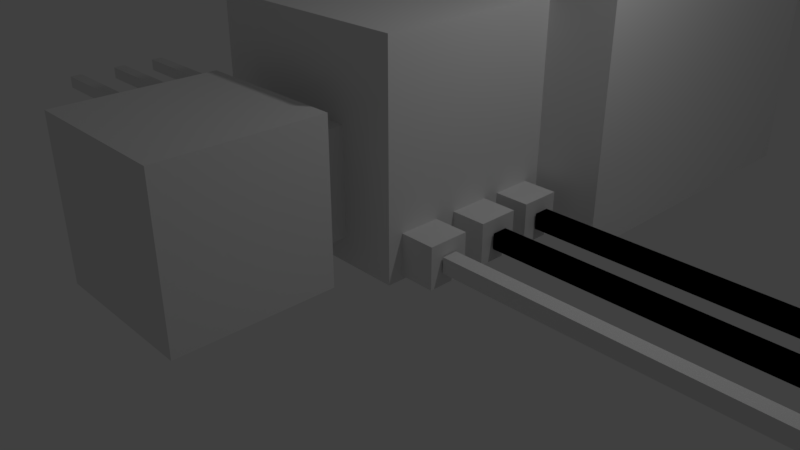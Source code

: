 # Source: e_spider.blend  (saved by Blender 2.79.0; exported with 4.5.12 LTS)
import bpy
from mathutils import Matrix  # noqa: F401  (used for matrix-valued properties, if any)

bpy.ops.wm.read_factory_settings(use_empty=True)
scene = bpy.context.scene
scene.name = 'Scene'

# ---- collections
col_collection_1 = bpy.data.collections.new('Collection 1'); scene.collection.children.link(col_collection_1)

# ---- materials (node trees are filled in below, after node groups)
mat_material = bpy.data.materials.new('Material')
mat_material.alpha_threshold = 0.0
mat_material.use_transparent_shadow = False
mat_material.roughness = 0.5
mat_material.line_color = (0.0, 0.0, 0.0, 1.0)

# ---- material node trees

# ---- world
world_world = bpy.data.worlds.new('World'); scene.world = world_world
world_world.color = (0.05088, 0.05088, 0.05088)
world_world.use_sun_shadow = False
world_world.sun_shadow_jitter_overblur = 0.0
world_world.cycles.sampling_method = 'MANUAL'

# ---- cameras
cam_camera = bpy.data.cameras.new('Camera')
cam_camera.clip_end = 100.0
cam_camera.lens = 35.0
cam_camera.sensor_width = 32.0
cam_camera.sensor_height = 18.0
cam_camera.ortho_scale = 7.314
cam_camera.dof.focus_distance = 0.0
cam_camera.dof.aperture_fstop = 128.0

# ---- lights
light_lamp = bpy.data.lights.new('Lamp', 'POINT')
light_lamp.transmission_factor = 0.0
light_lamp.cutoff_distance = 30.0
light_lamp.energy = 100.0
light_lamp.shadow_buffer_clip_start = 1.001
light_lamp.shadow_soft_size = 0.1
light_lamp.shadow_maximum_resolution = 0.006
light_lamp.use_absolute_resolution = True

# ---- meshes
me_cube_003 = bpy.data.meshes.new('Cube.003')
me_cube_003.from_pydata([(-1.0, -1.0, -1.0), (-1.0, -1.0, 1.0), (-1.0, 1.0, -1.0), (-1.0, 1.0, 1.0), (53.12, -1.0, -1.0), (53.12, -1.0, 1.0), (53.12, 1.0, -1.0), (53.12, 1.0, 1.0), (-1.0, 0.0, -1.0), (-1.0, -1.0, 0.0), (-1.0, 0.0, 1.0), (-1.0, 1.0, 0.0), (0.0, 1.0, -1.0), (0.0, 1.0, 1.0), (53.12, 1.0, 0.0), (53.12, 0.0, -1.0), (53.12, 0.0, 1.0), (53.12, -1.0, 0.0), (0.0, -1.0, -1.0), (0.0, -1.0, 1.0), (0.0, 0.0, 1.0), (0.0, 0.0, -1.0), (0.0, -1.0, 0.0), (53.12, 0.0, 0.0), (0.0, 1.0, 0.0), (-1.0, 0.0, 0.0), (26.56, 1.0, 1.0), (53.12, 1.0, -0.5), (53.12, 0.5, -1.0), (53.12, -0.5, 1.0), (53.12, -1.0, -0.5), (26.56, -1.0, -1.0), (26.56, 1.0, -1.0), (53.12, 1.0, 0.5), (53.12, -0.5, -1.0), (53.12, 0.5, 1.0), (53.12, -1.0, 0.5), (26.56, -1.0, 1.0), (0.0, -0.5, 1.0), (0.0, 0.5, 1.0), (26.56, 0.0, 1.0), (0.0, -0.5, -1.0), (0.0, 0.5, -1.0), (26.56, 0.0, -1.0), (26.56, -1.0, 0.0), (0.0, -1.0, -0.5), (0.0, -1.0, 0.5), (26.56, 1.0, 0.0), (0.0, 1.0, -0.5), (0.0, 1.0, 0.5), (26.56, 1.0, -0.5), (26.56, -1.0, 0.5), (26.56, -1.0, -0.5), (26.56, 0.5, -1.0), (26.56, 0.5, 1.0), (26.56, -0.5, 1.0), (26.56, -0.5, -1.0), (26.56, 1.0, 0.5)], [], [(25, 10, 3, 11), (57, 26, 7, 33), (36, 29, 5), (22, 46, 19, 1, 9), (56, 34, 4, 31), (20, 10, 1, 19, 38), (55, 38, 19, 37), (54, 39, 20, 40), (13, 3, 10, 20, 39), (8, 21, 41, 18, 0), (2, 12, 42, 21, 8), (53, 28, 15, 43), (18, 45, 22, 9, 0), (52, 44, 22, 45), (51, 37, 19, 46), (34, 30, 4), (27, 14, 23, 15, 28), (33, 7, 35), (50, 47, 14, 27), (2, 11, 24, 48, 12), (11, 3, 13, 49, 24), (8, 25, 11, 2), (0, 9, 25, 8), (9, 1, 10, 25), (32, 50, 27, 6), (12, 48, 50, 32), (48, 24, 47, 50), (14, 33, 35, 16, 23), (6, 27, 28), (15, 23, 17, 30, 34), (44, 51, 46, 22), (17, 36, 51, 44), (36, 5, 37, 51), (31, 52, 45, 18), (4, 30, 52, 31), (30, 17, 44, 52), (42, 53, 43, 21), (12, 32, 53, 42), (32, 6, 28, 53), (35, 54, 40, 16), (7, 26, 54, 35), (26, 13, 39, 54), (29, 55, 37, 5), (16, 40, 55, 29), (40, 20, 38, 55), (41, 56, 31, 18), (21, 43, 56, 41), (43, 15, 34, 56), (23, 16, 29, 36, 17), (47, 57, 33, 14), (24, 49, 57, 47), (49, 13, 26, 57)])
me_cube_003.use_remesh_preserve_volume = False
me_cube_003.use_remesh_preserve_attributes = False
me_cube_003.use_mirror_vertex_groups = False
me_cube_003.update()
me_cube_001 = bpy.data.meshes.new('Cube.001')
me_cube_001.from_pydata([(-1.298, 3.717, -0.9442), (-1.298, 3.195, -0.9442), (-1.819, 3.195, -0.9442), (-1.819, 3.717, -0.9442), (-1.298, 3.717, -0.4225), (-1.298, 3.195, -0.4225), (-1.819, 3.195, -0.4225), (-1.819, 3.717, -0.4225), (-1.298, 2.974, -0.9442), (-1.298, 2.452, -0.9442), (-1.819, 2.452, -0.9442), (-1.819, 2.974, -0.9442), (-1.298, 2.974, -0.4225), (-1.298, 2.452, -0.4225), (-1.819, 2.452, -0.4225), (-1.819, 2.974, -0.4225), (-1.298, 2.174, -0.9442), (-1.298, 1.652, -0.9442), (-1.819, 1.652, -0.9442), (-1.819, 2.174, -0.9442), (-1.298, 2.174, -0.4225), (-1.298, 1.652, -0.4225), (-1.819, 1.652, -0.4225), (-1.819, 2.174, -0.4225), (1.835, 3.716, -0.9442), (1.835, 3.195, -0.9442), (1.835, 3.716, -0.4225), (1.835, 3.195, -0.4225), (1.835, 2.974, -0.9442), (1.835, 2.452, -0.9442), (1.835, 2.974, -0.4225), (1.835, 2.452, -0.4225), (1.835, 2.174, -0.9442), (1.835, 1.652, -0.9442), (1.835, 2.174, -0.4225), (1.835, 1.652, -0.4225), (2.268, 8.477, -1.142), (2.268, 3.94, -1.142), (-2.268, 3.94, -1.142), (-2.268, 8.477, -1.142), (2.268, 8.477, 3.395), (2.268, 3.94, 3.395), (-2.268, 3.94, 3.395), (-2.268, 8.477, 3.395), (1.387, 1.458, -0.994), (-1.387, 1.458, -0.994), (1.387, 1.458, 1.78), (-1.387, 1.458, 1.78), (1.0, 1.0, -1.0), (1.0, -1.0, -1.0), (-1.0, -1.0, -1.0), (-1.0, 1.0, -1.0), (1.0, 1.0, 1.0), (1.0, -1.0, 1.0), (-1.0, -1.0, 1.0), (-1.0, 1.0, 1.0), (0.6712, 1.0, 0.6712), (0.6712, 1.0, -0.4181), (-0.6712, 1.0, 0.6712), (0.6712, 1.0, -0.6712), (-0.6712, 1.0, -0.6712), (-0.6712, 1.458, -0.6712), (0.6712, 1.458, 0.6712), (0.6712, 1.458, -0.6712), (0.6712, 1.458, 0.04019), (-0.6712, 1.458, 0.6712), (-1.387, 3.94, -0.994), (1.387, 3.94, -0.994), (1.387, 3.94, 1.78), (-1.387, 3.94, 1.78), (1.387, 2.174, -0.4225), (1.387, 2.174, -0.9442), (1.387, 1.652, -0.9442), (1.387, 1.652, -0.4225), (1.387, 2.974, -0.6813), (1.387, 2.974, -0.9442), (1.387, 2.974, -0.4225), (1.387, 2.452, -0.4225), (1.387, 2.452, -0.5125), (1.387, 2.452, -0.9442), (1.387, 3.195, -0.4225), (1.387, 3.195, -0.9442), (1.387, 3.195, -0.7528), (1.387, 3.716, -0.9442), (1.387, 3.716, -0.9217), (1.387, 3.716, -0.4225), (-1.387, 2.174, -0.4225), (-1.387, 2.174, -0.9442), (-1.387, 1.652, -0.9442), (-1.387, 1.652, -0.4225), (-1.387, 2.452, -0.4225), (-1.387, 2.452, -0.9442), (-1.387, 2.452, -0.5125), (-1.387, 2.974, -0.9442), (-1.387, 2.974, -0.4225), (-1.387, 3.717, -0.9442), (-1.387, 3.717, -0.4225), (-1.387, 3.195, -0.4225), (-1.387, 3.195, -0.5122), (-1.387, 3.195, -0.9442), (-1.298, 3.456, -0.9442), (-1.603, 3.717, -0.9442), (-1.298, 3.717, -0.6833), (-1.603, 3.195, -0.9442), (-1.298, 3.195, -0.6833), (-1.819, 3.456, -0.9442), (-1.819, 3.195, -0.6833), (-1.819, 3.717, -0.6833), (-1.298, 3.456, -0.4225), (-1.603, 3.717, -0.4225), (-1.603, 3.195, -0.4225), (-1.819, 3.456, -0.4225), (-1.298, 2.713, -0.9442), (-1.603, 2.974, -0.9442), (-1.298, 2.974, -0.6833), (-1.603, 2.452, -0.9442), (-1.298, 2.452, -0.6833), (-1.819, 2.713, -0.9442), (-1.819, 2.452, -0.6833), (-1.819, 2.974, -0.6833), (-1.298, 2.713, -0.4225), (-1.603, 2.974, -0.4225), (-1.603, 2.452, -0.4225), (-1.819, 2.713, -0.4225), (-1.298, 1.913, -0.9442), (-1.603, 2.174, -0.9442), (-1.298, 2.174, -0.6833), (-1.603, 1.652, -0.9442), (-1.298, 1.652, -0.6833), (-1.819, 1.913, -0.9442), (-1.819, 1.652, -0.6833), (-1.819, 2.174, -0.6833), (-1.298, 1.913, -0.4225), (-1.603, 2.174, -0.4225), (-1.603, 1.652, -0.4225), (-1.819, 1.913, -0.4225), (1.835, 3.456, -0.9442), (1.835, 3.716, -0.6833), (1.835, 3.195, -0.6833), (1.835, 3.456, -0.4225), (1.835, 2.713, -0.9442), (1.835, 2.974, -0.6833), (1.835, 2.452, -0.6833), (1.835, 2.713, -0.4225), (1.835, 1.913, -0.9442), (1.835, 2.174, -0.6833), (1.835, 1.652, -0.6833), (1.835, 1.913, -0.4225), (2.268, 6.209, -1.142), (4.768e-07, 8.477, -1.142), (2.268, 8.477, 1.126), (0.0, 3.94, -1.142), (2.268, 3.94, 1.126), (-2.268, 6.209, -1.142), (-2.268, 3.94, 1.126), (-2.268, 8.477, 1.126), (2.268, 6.209, 3.395), (7.153e-07, 8.477, 3.395), (-9.537e-07, 3.94, 3.395), (-2.268, 6.209, 3.395), (1.387, 2.699, -0.994), (0.0, 1.458, -0.994), (1.387, 1.458, 0.3932), (-1.387, 1.458, 0.3932), (1.387, 2.699, 1.78), (-7.153e-07, 1.458, 1.78), (1.0, -5.96e-08, -1.0), (1.788e-07, 1.0, -1.0), (1.0, 1.0, 0.0), (0.0, -1.0, -1.0), (1.0, -1.0, 0.0), (-1.0, 2.98e-07, -1.0), (-1.0, -1.0, 0.0), (-1.0, 1.0, 0.0), (1.0, -5.364e-07, 1.0), (2.384e-07, 1.0, 1.0), (-5.364e-07, -1.0, 1.0), (-1.0, 1.788e-07, 1.0), (0.6712, 1.0, 0.1265), (0.6712, 1.0, -0.5446), (-2.384e-07, 1.0, 0.6712), (-0.6712, 1.0, 0.0), (0.0, 1.0, -0.6712), (0.6712, 1.229, -0.6712), (0.6712, 1.229, 0.6712), (-0.8356, 1.0, 0.8356), (0.8356, 1.0, -0.7091), (-0.6712, 1.458, 0.0), (-5.96e-08, 1.458, 0.6712), (5.96e-08, 1.458, -0.6712), (0.6712, 1.458, -0.3155), (0.6712, 1.458, 0.3557), (-0.6712, 1.229, -0.6712), (-0.6712, 1.229, 0.6712), (1.029, 1.458, -0.4769), (-1.029, 1.458, 1.226), (-1.387, 3.94, 0.3932), (1.192e-07, 3.94, -0.994), (1.387, 3.94, 0.3932), (3.576e-07, 3.94, 1.78), (-1.387, 2.699, -0.994), (-1.387, 2.699, 1.78), (1.828, 3.94, 2.587), (-1.828, 3.94, 2.587), (1.387, 2.174, -0.6833), (1.387, 1.652, -0.6833), (1.387, 1.913, -0.9442), (1.387, 1.913, -0.4225), (1.611, 2.174, -0.4225), (1.611, 1.652, -0.4225), (1.611, 1.652, -0.9442), (1.611, 2.174, -0.9442), (1.387, 3.828, -0.9578), (1.387, 1.555, -0.9691), (1.387, 2.974, -0.8128), (1.387, 2.974, -0.5519), (1.387, 2.452, -0.4675), (1.387, 2.452, -0.7284), (1.387, 2.713, -0.9442), (1.387, 2.713, -0.4225), (1.611, 2.974, -0.4225), (1.387, 2.313, -0.4675), (1.611, 2.452, -0.4225), (1.611, 2.452, -0.9442), (1.611, 2.974, -0.9442), (1.387, 3.456, -0.4225), (1.387, 3.195, -0.5877), (1.387, 3.195, -0.8485), (1.387, 3.716, -0.9329), (1.387, 3.456, -0.9442), (1.387, 3.716, -0.6721), (1.611, 3.716, -0.4225), (1.611, 3.195, -0.4225), (1.611, 3.195, -0.9442), (1.611, 3.716, -0.9442), (1.387, 3.084, -0.7171), (-1.387, 2.174, -0.6833), (-1.387, 1.652, -0.6833), (-1.387, 1.913, -0.9442), (-1.387, 1.913, -0.4225), (-1.342, 1.652, -0.4225), (-1.342, 1.652, -0.9442), (-1.342, 2.174, -0.9442), (-1.342, 2.174, -0.4225), (-1.387, 1.555, -0.7083), (-1.387, 3.057, -0.9691), (-1.387, 2.713, -0.4225), (-1.387, 2.452, -0.7284), (-1.387, 2.452, -0.4675), (-1.387, 2.713, -0.9442), (-1.387, 2.974, -0.6833), (-1.342, 2.974, -0.4225), (-1.342, 2.452, -0.4225), (-1.342, 2.452, -0.9442), (-1.342, 2.974, -0.9442), (-1.387, 2.313, -0.4675), (-1.387, 3.457, -0.9691), (-1.387, 3.717, -0.6833), (-1.387, 3.195, -0.4673), (-1.387, 3.195, -0.7282), (-1.387, 3.456, -0.9442), (-1.387, 3.456, -0.4225), (-1.342, 3.195, -0.4225), (-1.342, 3.195, -0.9442), (-1.342, 3.717, -0.9442), (-1.342, 3.717, -0.4225), (-1.387, 3.084, -0.4673), (-1.387, 3.828, -0.9691), (-1.603, 3.717, -0.6833), (-1.603, 3.456, -0.9442), (-1.603, 3.456, -0.4225), (-1.603, 2.974, -0.6833), (-1.603, 2.713, -0.9442), (-1.603, 2.713, -0.4225), (-1.603, 2.174, -0.6833), (-1.603, 1.652, -0.6833), (-1.603, 1.913, -0.9442), (-1.603, 1.913, -0.4225), (-3.576e-07, 3.94, 2.587), (5.96e-08, 2.699, -0.994), (-1.788e-07, 2.699, 1.78), (2.98e-08, 1.229, -0.6712), (-1.49e-07, 1.229, 0.6712), (-0.6712, 1.229, 0.0), (-1.0, 2.384e-07, 0.0), (-2.98e-07, -1.0, 0.0), (1.0, -2.98e-07, 0.0), (-1.49e-07, -1.788e-07, 1.0), (5.96e-08, 1.192e-07, -1.0), (4.768e-07, 8.477, 1.126), (-2.268, 6.209, 1.126), (2.268, 6.209, 1.126), (-1.192e-07, 6.209, 3.395), (0.0, 6.209, -1.142), (1.611, 2.174, -0.6833), (1.611, 1.652, -0.6833), (1.835, 1.913, -0.6833), (1.611, 1.913, -0.4225), (1.611, 1.913, -0.9442), (1.835, 2.713, -0.6833), (1.611, 2.713, -0.4225), (1.611, 2.713, -0.9442), (1.835, 3.456, -0.6833), (1.611, 3.456, -0.4225), (1.611, 3.456, -0.9442), (-1.342, 2.174, -0.6833), (-1.819, 1.913, -0.6833), (-1.342, 1.652, -0.6833), (-1.298, 1.913, -0.6833), (-1.342, 1.913, -0.4225), (-1.342, 1.913, -0.9442), (-1.342, 2.974, -0.6833), (-1.819, 2.713, -0.6833), (-1.298, 2.713, -0.6833), (-1.342, 2.713, -0.4225), (-1.342, 2.713, -0.9442), (-1.342, 3.717, -0.6833), (-1.819, 3.456, -0.6833), (-1.298, 3.456, -0.6833), (-1.342, 3.456, -0.4225), (-1.342, 3.456, -0.9442)], [], [(320, 263, 99, 260), (319, 261, 97, 262), (318, 108, 5, 104), (1, 104, 5, 262, 97, 258, 98, 259, 99, 263), (317, 111, 7, 107), (316, 264, 95, 257), (315, 253, 91, 249), (314, 246, 90, 252), (313, 120, 13, 116), (9, 116, 13, 252, 90, 248, 92, 247, 91, 253), (312, 123, 15, 119), (311, 254, 93, 250), (310, 241, 88, 238), (309, 239, 89, 240), (308, 132, 21, 128), (307, 240, 89, 237), (306, 135, 23, 131), (305, 242, 87, 236), (304, 233, 81, 229), (303, 225, 80, 232), (302, 139, 27, 138), (25, 138, 27, 232, 80, 226, 82, 227, 81, 233), (26, 137, 24, 234, 83, 228, 84, 230, 85, 231), (301, 223, 79, 218), (300, 219, 77, 222), (299, 143, 31, 142), (29, 142, 31, 222, 77, 216, 78, 217, 79, 223), (30, 141, 28, 224, 75, 214, 74, 215, 76, 220), (298, 210, 72, 206), (297, 207, 73, 209), (296, 147, 35, 146), (295, 209, 73, 205), (294, 211, 71, 204), (293, 151, 38, 153), (292, 159, 42, 158), (291, 156, 41, 152), (37, 152, 41, 202, 68, 198, 67, 197, 66, 196, 69, 203, 42, 154, 38, 151), (290, 159, 43, 155), (289, 149, 39, 155), (44, 162, 46, 165, 47, 195, 65, 188, 62, 191, 64, 194), (45, 244, 89, 237, 88, 238, 87, 245, 66, 200), (288, 169, 50, 171), (287, 177, 54, 176), (286, 174, 53, 170), (285, 176, 54, 172), (284, 177, 55, 173), (52, 168, 48, 186, 57, 178, 56, 180, 58, 185, 55, 175), (55, 185, 58, 181, 60, 182, 59, 179, 57, 186, 48, 167, 51, 173), (283, 193, 65, 187), (282, 193, 58, 180), (63, 190, 64, 191, 62, 184, 56, 178, 57, 179, 59, 183), (281, 183, 59, 182), (64, 190, 63, 189, 61, 187, 65, 195, 47, 163, 45, 161, 44, 194), (280, 201, 47, 165), (67, 198, 68, 164, 46, 162, 44, 213, 72, 205, 73, 207, 70, 221, 78, 216, 77, 219, 76, 215, 74, 235, 82, 226, 80, 225, 85, 230, 84, 212), (279, 160, 44, 161), (278, 199, 68, 202), (71, 206, 72, 213, 44, 160, 67, 212, 84, 228, 83, 229, 81, 227, 82, 235, 74, 214, 75, 218, 79, 217, 78, 221, 70, 204), (66, 245, 87, 236, 86, 255, 92, 247, 91, 249, 93, 256), (277, 133, 23, 135), (276, 127, 18, 129), (275, 134, 22, 130), (274, 125, 19, 131), (93, 250, 94, 266, 98, 259, 99, 260, 95, 267, 66, 256), (273, 121, 15, 123), (272, 115, 10, 117), (271, 113, 11, 119), (91, 247, 92, 248, 90, 122, 14, 118, 10, 115), (270, 109, 7, 111), (269, 103, 2, 105), (66, 267, 95, 257, 96, 261, 97, 258, 98, 266, 94, 246, 90, 248, 92, 255, 86, 239, 89, 244, 45, 163, 47, 201, 69, 196), (99, 259, 98, 258, 97, 110, 6, 106, 2, 103), (268, 101, 3, 107), (109, 268, 107, 7), (96, 257, 268, 109), (257, 95, 101, 268), (101, 269, 105, 3), (95, 260, 269, 101), (260, 99, 103, 269), (110, 270, 111, 6), (97, 261, 270, 110), (261, 96, 109, 270), (121, 271, 119, 15), (94, 250, 271, 121), (250, 93, 113, 271), (113, 272, 117, 11), (93, 249, 272, 113), (249, 91, 115, 272), (122, 273, 123, 14), (90, 246, 273, 122), (246, 94, 121, 273), (133, 274, 131, 23), (86, 236, 274, 133), (236, 87, 125, 274), (127, 275, 130, 18), (88, 237, 275, 127), (237, 89, 134, 275), (125, 276, 129, 19), (87, 238, 276, 125), (238, 88, 127, 276), (134, 277, 135, 22), (89, 239, 277, 134), (239, 86, 133, 277), (158, 278, 202, 41), (42, 203, 278, 158), (203, 69, 199, 278), (200, 279, 161, 45), (66, 197, 279, 200), (197, 67, 160, 279), (164, 280, 165, 46), (68, 199, 280, 164), (199, 69, 201, 280), (192, 281, 182, 60), (61, 189, 281, 192), (189, 63, 183, 281), (184, 282, 180, 56), (62, 188, 282, 184), (188, 65, 193, 282), (192, 283, 187, 61), (60, 181, 283, 192), (181, 58, 193, 283), (171, 284, 173, 51), (50, 172, 284, 171), (172, 54, 177, 284), (169, 285, 172, 50), (49, 170, 285, 169), (170, 53, 176, 285), (166, 286, 170, 49), (48, 168, 286, 166), (168, 52, 174, 286), (174, 287, 176, 53), (52, 175, 287, 174), (175, 55, 177, 287), (167, 288, 171, 51), (48, 166, 288, 167), (166, 49, 169, 288), (157, 289, 155, 43), (40, 150, 289, 157), (150, 36, 149, 289), (153, 290, 155, 39), (38, 154, 290, 153), (154, 42, 159, 290), (148, 291, 152, 37), (36, 150, 291, 148), (150, 40, 156, 291), (156, 292, 158, 41), (40, 157, 292, 156), (157, 43, 159, 292), (149, 293, 153, 39), (36, 148, 293, 149), (148, 37, 151, 293), (208, 294, 204, 70), (34, 145, 294, 208), (145, 32, 211, 294), (210, 295, 205, 72), (33, 146, 295, 210), (146, 35, 209, 295), (144, 296, 146, 33), (32, 145, 296, 144), (145, 34, 147, 296), (147, 297, 209, 35), (34, 208, 297, 147), (208, 70, 207, 297), (211, 298, 206, 71), (32, 144, 298, 211), (144, 33, 210, 298), (140, 299, 142, 29), (28, 141, 299, 140), (141, 30, 143, 299), (143, 300, 222, 31), (30, 220, 300, 143), (220, 76, 219, 300), (224, 301, 218, 75), (28, 140, 301, 224), (140, 29, 223, 301), (136, 302, 138, 25), (24, 137, 302, 136), (137, 26, 139, 302), (139, 303, 232, 27), (26, 231, 303, 139), (231, 85, 225, 303), (234, 304, 229, 83), (24, 136, 304, 234), (136, 25, 233, 304), (243, 305, 236, 86), (20, 126, 305, 243), (126, 16, 242, 305), (129, 306, 131, 19), (18, 130, 306, 129), (130, 22, 135, 306), (241, 307, 237, 88), (17, 128, 307, 241), (128, 21, 240, 307), (124, 308, 128, 17), (16, 126, 308, 124), (126, 20, 132, 308), (132, 309, 240, 21), (20, 243, 309, 132), (243, 86, 239, 309), (242, 310, 238, 87), (16, 124, 310, 242), (124, 17, 241, 310), (251, 311, 250, 94), (12, 114, 311, 251), (114, 8, 254, 311), (117, 312, 119, 11), (10, 118, 312, 117), (118, 14, 123, 312), (112, 313, 116, 9), (8, 114, 313, 112), (114, 12, 120, 313), (120, 314, 252, 13), (12, 251, 314, 120), (251, 94, 246, 314), (254, 315, 249, 93), (8, 112, 315, 254), (112, 9, 253, 315), (265, 316, 257, 96), (4, 102, 316, 265), (102, 0, 264, 316), (105, 317, 107, 3), (2, 106, 317, 105), (106, 6, 111, 317), (100, 318, 104, 1), (0, 102, 318, 100), (102, 4, 108, 318), (108, 319, 262, 5), (4, 265, 319, 108), (265, 96, 261, 319), (264, 320, 260, 95), (0, 100, 320, 264), (100, 1, 263, 320)])
me_cube_001.materials.append(mat_material)
me_cube_001.use_remesh_preserve_volume = False
me_cube_001.use_remesh_preserve_attributes = False
me_cube_001.use_mirror_vertex_groups = False
me_cube_001.update()
me_cube_002 = bpy.data.meshes.new('Cube.002')
me_cube_002.from_pydata([(-1.0, -1.0, -1.0), (-1.0, -1.0, 1.0), (-1.0, 1.0, -1.0), (-1.0, 1.0, 1.0), (53.12, -1.0, -1.0), (53.12, -1.0, 1.0), (53.12, 1.0, -1.0), (53.12, 1.0, 1.0), (-1.0, 0.0, -1.0), (-1.0, -1.0, 0.0), (-1.0, 0.0, 1.0), (-1.0, 1.0, 0.0), (0.0, 1.0, -1.0), (0.0, 1.0, 1.0), (53.12, 1.0, 0.0), (53.12, 0.0, -1.0), (53.12, 0.0, 1.0), (53.12, -1.0, 0.0), (0.0, -1.0, -1.0), (0.0, -1.0, 1.0), (0.0, 0.0, 1.0), (0.0, 0.0, -1.0), (0.0, -1.0, 0.0), (53.12, 0.0, 0.0), (0.0, 1.0, 0.0), (-1.0, 0.0, 0.0), (26.56, 1.0, 1.0), (53.12, 1.0, -0.5), (53.12, 0.5, -1.0), (53.12, -0.5, 1.0), (53.12, -1.0, -0.5), (26.56, -1.0, -1.0), (26.56, 1.0, -1.0), (53.12, 1.0, 0.5), (53.12, -0.5, -1.0), (53.12, 0.5, 1.0), (53.12, -1.0, 0.5), (26.56, -1.0, 1.0), (0.0, -0.5, 1.0), (0.0, 0.5, 1.0), (26.56, 0.0, 1.0), (0.0, -0.5, -1.0), (0.0, 0.5, -1.0), (26.56, 0.0, -1.0), (26.56, -1.0, 0.0), (0.0, -1.0, -0.5), (0.0, -1.0, 0.5), (26.56, 1.0, 0.0), (0.0, 1.0, -0.5), (0.0, 1.0, 0.5), (26.56, 1.0, -0.5), (26.56, -1.0, 0.5), (26.56, -1.0, -0.5), (26.56, 0.5, -1.0), (26.56, 0.5, 1.0), (26.56, -0.5, 1.0), (26.56, -0.5, -1.0), (26.56, 1.0, 0.5)], [], [(25, 10, 3, 11), (57, 26, 7, 33), (36, 29, 5), (22, 46, 19, 1, 9), (56, 34, 4, 31), (20, 10, 1, 19, 38), (55, 38, 19, 37), (54, 39, 20, 40), (13, 3, 10, 20, 39), (8, 21, 41, 18, 0), (2, 12, 42, 21, 8), (53, 28, 15, 43), (18, 45, 22, 9, 0), (52, 44, 22, 45), (51, 37, 19, 46), (34, 30, 4), (27, 14, 23, 15, 28), (33, 7, 35), (50, 47, 14, 27), (2, 11, 24, 48, 12), (11, 3, 13, 49, 24), (8, 25, 11, 2), (0, 9, 25, 8), (9, 1, 10, 25), (32, 50, 27, 6), (12, 48, 50, 32), (48, 24, 47, 50), (14, 33, 35, 16, 23), (6, 27, 28), (15, 23, 17, 30, 34), (44, 51, 46, 22), (17, 36, 51, 44), (36, 5, 37, 51), (31, 52, 45, 18), (4, 30, 52, 31), (30, 17, 44, 52), (42, 53, 43, 21), (12, 32, 53, 42), (32, 6, 28, 53), (35, 54, 40, 16), (7, 26, 54, 35), (26, 13, 39, 54), (29, 55, 37, 5), (16, 40, 55, 29), (40, 20, 38, 55), (41, 56, 31, 18), (21, 43, 56, 41), (43, 15, 34, 56), (23, 16, 29, 36, 17), (47, 57, 33, 14), (24, 49, 57, 47), (49, 13, 26, 57)])
me_cube_002.use_remesh_preserve_volume = False
me_cube_002.use_remesh_preserve_attributes = False
me_cube_002.use_mirror_vertex_groups = False
me_cube_002.update()
me_cube_000 = bpy.data.meshes.new('Cube.000')
me_cube_000.from_pydata([(-1.0, -1.0, -1.0), (-1.0, -1.0, 1.0), (-1.0, 1.0, -1.0), (-1.0, 1.0, 1.0), (53.12, -1.0, -1.0), (53.12, -1.0, 1.0), (53.12, 1.0, -1.0), (53.12, 1.0, 1.0), (-1.0, 0.0, -1.0), (-1.0, -1.0, 0.0), (-1.0, 0.0, 1.0), (-1.0, 1.0, 0.0), (0.0, 1.0, -1.0), (0.0, 1.0, 1.0), (53.12, 1.0, 0.0), (53.12, 0.0, -1.0), (53.12, 0.0, 1.0), (53.12, -1.0, 0.0), (0.0, -1.0, -1.0), (0.0, -1.0, 1.0), (0.0, 0.0, 1.0), (0.0, 0.0, -1.0), (0.0, -1.0, 0.0), (53.12, 0.0, 0.0), (0.0, 1.0, 0.0), (-1.0, 0.0, 0.0), (26.56, 1.0, 1.0), (53.12, 1.0, -0.5), (53.12, 0.5, -1.0), (53.12, -0.5, 1.0), (53.12, -1.0, -0.5), (26.56, -1.0, -1.0), (26.56, 1.0, -1.0), (53.12, 1.0, 0.5), (53.12, -0.5, -1.0), (53.12, 0.5, 1.0), (53.12, -1.0, 0.5), (26.56, -1.0, 1.0), (0.0, -0.5, 1.0), (0.0, 0.5, 1.0), (26.56, 0.0, 1.0), (0.0, -0.5, -1.0), (0.0, 0.5, -1.0), (26.56, 0.0, -1.0), (26.56, -1.0, 0.0), (0.0, -1.0, -0.5), (0.0, -1.0, 0.5), (26.56, 1.0, 0.0), (0.0, 1.0, -0.5), (0.0, 1.0, 0.5), (26.56, 1.0, -0.5), (26.56, -1.0, 0.5), (26.56, -1.0, -0.5), (26.56, 0.5, -1.0), (26.56, 0.5, 1.0), (26.56, -0.5, 1.0), (26.56, -0.5, -1.0), (26.56, 1.0, 0.5)], [], [(25, 10, 3, 11), (57, 26, 7, 33), (36, 29, 5), (22, 46, 19, 1, 9), (56, 34, 4, 31), (20, 10, 1, 19, 38), (55, 38, 19, 37), (54, 39, 20, 40), (13, 3, 10, 20, 39), (8, 21, 41, 18, 0), (2, 12, 42, 21, 8), (53, 28, 15, 43), (18, 45, 22, 9, 0), (52, 44, 22, 45), (51, 37, 19, 46), (34, 30, 4), (27, 14, 23, 15, 28), (33, 7, 35), (50, 47, 14, 27), (2, 11, 24, 48, 12), (11, 3, 13, 49, 24), (8, 25, 11, 2), (0, 9, 25, 8), (9, 1, 10, 25), (32, 50, 27, 6), (12, 48, 50, 32), (48, 24, 47, 50), (14, 33, 35, 16, 23), (6, 27, 28), (15, 23, 17, 30, 34), (44, 51, 46, 22), (17, 36, 51, 44), (36, 5, 37, 51), (31, 52, 45, 18), (4, 30, 52, 31), (30, 17, 44, 52), (42, 53, 43, 21), (12, 32, 53, 42), (32, 6, 28, 53), (35, 54, 40, 16), (7, 26, 54, 35), (26, 13, 39, 54), (29, 55, 37, 5), (16, 40, 55, 29), (40, 20, 38, 55), (41, 56, 31, 18), (21, 43, 56, 41), (43, 15, 34, 56), (23, 16, 29, 36, 17), (47, 57, 33, 14), (24, 49, 57, 47), (49, 13, 26, 57)])
me_cube_000.use_remesh_preserve_volume = False
me_cube_000.use_remesh_preserve_attributes = False
me_cube_000.use_mirror_vertex_groups = False
me_cube_000.update()
me_cube_023 = bpy.data.meshes.new('Cube.023')
me_cube_023.from_pydata([(-1.0, -1.0, -1.0), (-1.0, -1.0, 1.0), (-1.0, 1.0, -1.0), (-1.0, 1.0, 1.0), (53.12, -1.0, -1.0), (53.12, -1.0, 1.0), (53.12, 1.0, -1.0), (53.12, 1.0, 1.0), (-1.0, 0.0, -1.0), (-1.0, -1.0, 0.0), (-1.0, 0.0, 1.0), (-1.0, 1.0, 0.0), (0.0, 1.0, -1.0), (0.0, 1.0, 1.0), (53.12, 1.0, 0.0), (53.12, 0.0, -1.0), (53.12, 0.0, 1.0), (53.12, -1.0, 0.0), (0.0, -1.0, -1.0), (0.0, -1.0, 1.0), (0.0, 0.0, 1.0), (0.0, 0.0, -1.0), (0.0, -1.0, 0.0), (53.12, 0.0, 0.0), (0.0, 1.0, 0.0), (-1.0, 0.0, 0.0), (26.56, 1.0, 1.0), (53.12, 1.0, -0.5), (53.12, 0.5, -1.0), (53.12, -0.5, 1.0), (53.12, -1.0, -0.5), (26.56, -1.0, -1.0), (26.56, 1.0, -1.0), (53.12, 1.0, 0.5), (53.12, -0.5, -1.0), (53.12, 0.5, 1.0), (53.12, -1.0, 0.5), (26.56, -1.0, 1.0), (0.0, -0.5, 1.0), (0.0, 0.5, 1.0), (26.56, 0.0, 1.0), (0.0, -0.5, -1.0), (0.0, 0.5, -1.0), (26.56, 0.0, -1.0), (26.56, -1.0, 0.0), (0.0, -1.0, -0.5), (0.0, -1.0, 0.5), (26.56, 1.0, 0.0), (0.0, 1.0, -0.5), (0.0, 1.0, 0.5), (26.56, 1.0, -0.5), (26.56, -1.0, 0.5), (26.56, -1.0, -0.5), (26.56, 0.5, -1.0), (26.56, 0.5, 1.0), (26.56, -0.5, 1.0), (26.56, -0.5, -1.0), (26.56, 1.0, 0.5)], [], [(25, 10, 3, 11), (57, 26, 7, 33), (36, 29, 5), (22, 46, 19, 1, 9), (56, 34, 4, 31), (20, 10, 1, 19, 38), (55, 38, 19, 37), (54, 39, 20, 40), (13, 3, 10, 20, 39), (8, 21, 41, 18, 0), (2, 12, 42, 21, 8), (53, 28, 15, 43), (18, 45, 22, 9, 0), (52, 44, 22, 45), (51, 37, 19, 46), (34, 30, 4), (27, 14, 23, 15, 28), (33, 7, 35), (50, 47, 14, 27), (2, 11, 24, 48, 12), (11, 3, 13, 49, 24), (8, 25, 11, 2), (0, 9, 25, 8), (9, 1, 10, 25), (32, 50, 27, 6), (12, 48, 50, 32), (48, 24, 47, 50), (14, 33, 35, 16, 23), (6, 27, 28), (15, 23, 17, 30, 34), (44, 51, 46, 22), (17, 36, 51, 44), (36, 5, 37, 51), (31, 52, 45, 18), (4, 30, 52, 31), (30, 17, 44, 52), (42, 53, 43, 21), (12, 32, 53, 42), (32, 6, 28, 53), (35, 54, 40, 16), (7, 26, 54, 35), (26, 13, 39, 54), (29, 55, 37, 5), (16, 40, 55, 29), (40, 20, 38, 55), (41, 56, 31, 18), (21, 43, 56, 41), (43, 15, 34, 56), (23, 16, 29, 36, 17), (47, 57, 33, 14), (24, 49, 57, 47), (49, 13, 26, 57)])
me_cube_023.use_remesh_preserve_volume = False
me_cube_023.use_remesh_preserve_attributes = False
me_cube_023.use_mirror_vertex_groups = False
me_cube_023.update()
me_cube_022 = bpy.data.meshes.new('Cube.022')
me_cube_022.from_pydata([(-1.0, -1.0, -1.0), (-1.0, -1.0, 1.0), (-1.0, 1.0, -1.0), (-1.0, 1.0, 1.0), (53.12, -1.0, -1.0), (53.12, -1.0, 1.0), (53.12, 1.0, -1.0), (53.12, 1.0, 1.0), (-1.0, 0.0, -1.0), (-1.0, -1.0, 0.0), (-1.0, 0.0, 1.0), (-1.0, 1.0, 0.0), (0.0, 1.0, -1.0), (0.0, 1.0, 1.0), (53.12, 1.0, 0.0), (53.12, 0.0, -1.0), (53.12, 0.0, 1.0), (53.12, -1.0, 0.0), (0.0, -1.0, -1.0), (0.0, -1.0, 1.0), (0.0, 0.0, 1.0), (0.0, 0.0, -1.0), (0.0, -1.0, 0.0), (53.12, 0.0, 0.0), (0.0, 1.0, 0.0), (-1.0, 0.0, 0.0), (26.56, 1.0, 1.0), (53.12, 1.0, -0.5), (53.12, 0.5, -1.0), (53.12, -0.5, 1.0), (53.12, -1.0, -0.5), (26.56, -1.0, -1.0), (26.56, 1.0, -1.0), (53.12, 1.0, 0.5), (53.12, -0.5, -1.0), (53.12, 0.5, 1.0), (53.12, -1.0, 0.5), (26.56, -1.0, 1.0), (0.0, -0.5, 1.0), (0.0, 0.5, 1.0), (26.56, 0.0, 1.0), (0.0, -0.5, -1.0), (0.0, 0.5, -1.0), (26.56, 0.0, -1.0), (26.56, -1.0, 0.0), (0.0, -1.0, -0.5), (0.0, -1.0, 0.5), (26.56, 1.0, 0.0), (0.0, 1.0, -0.5), (0.0, 1.0, 0.5), (26.56, 1.0, -0.5), (26.56, -1.0, 0.5), (26.56, -1.0, -0.5), (26.56, 0.5, -1.0), (26.56, 0.5, 1.0), (26.56, -0.5, 1.0), (26.56, -0.5, -1.0), (26.56, 1.0, 0.5)], [], [(25, 10, 3, 11), (57, 26, 7, 33), (36, 29, 5), (22, 46, 19, 1, 9), (56, 34, 4, 31), (20, 10, 1, 19, 38), (55, 38, 19, 37), (54, 39, 20, 40), (13, 3, 10, 20, 39), (8, 21, 41, 18, 0), (2, 12, 42, 21, 8), (53, 28, 15, 43), (18, 45, 22, 9, 0), (52, 44, 22, 45), (51, 37, 19, 46), (34, 30, 4), (27, 14, 23, 15, 28), (33, 7, 35), (50, 47, 14, 27), (2, 11, 24, 48, 12), (11, 3, 13, 49, 24), (8, 25, 11, 2), (0, 9, 25, 8), (9, 1, 10, 25), (32, 50, 27, 6), (12, 48, 50, 32), (48, 24, 47, 50), (14, 33, 35, 16, 23), (6, 27, 28), (15, 23, 17, 30, 34), (44, 51, 46, 22), (17, 36, 51, 44), (36, 5, 37, 51), (31, 52, 45, 18), (4, 30, 52, 31), (30, 17, 44, 52), (42, 53, 43, 21), (12, 32, 53, 42), (32, 6, 28, 53), (35, 54, 40, 16), (7, 26, 54, 35), (26, 13, 39, 54), (29, 55, 37, 5), (16, 40, 55, 29), (40, 20, 38, 55), (41, 56, 31, 18), (21, 43, 56, 41), (43, 15, 34, 56), (23, 16, 29, 36, 17), (47, 57, 33, 14), (24, 49, 57, 47), (49, 13, 26, 57)])
me_cube_022.use_remesh_preserve_volume = False
me_cube_022.use_remesh_preserve_attributes = False
me_cube_022.use_mirror_vertex_groups = False
me_cube_022.update()
me_cube_021 = bpy.data.meshes.new('Cube.021')
me_cube_021.from_pydata([(-1.0, -1.0, -1.0), (-1.0, -1.0, 1.0), (-1.0, 1.0, -1.0), (-1.0, 1.0, 1.0), (53.12, -1.0, -1.0), (53.12, -1.0, 1.0), (53.12, 1.0, -1.0), (53.12, 1.0, 1.0), (-1.0, 0.0, -1.0), (-1.0, -1.0, 0.0), (-1.0, 0.0, 1.0), (-1.0, 1.0, 0.0), (0.0, 1.0, -1.0), (0.0, 1.0, 1.0), (53.12, 1.0, 0.0), (53.12, 0.0, -1.0), (53.12, 0.0, 1.0), (53.12, -1.0, 0.0), (0.0, -1.0, -1.0), (0.0, -1.0, 1.0), (0.0, 0.0, 1.0), (0.0, 0.0, -1.0), (0.0, -1.0, 0.0), (53.12, 0.0, 0.0), (0.0, 1.0, 0.0), (-1.0, 0.0, 0.0), (26.56, 1.0, 1.0), (53.12, 1.0, -0.5), (53.12, 0.5, -1.0), (53.12, -0.5, 1.0), (53.12, -1.0, -0.5), (26.56, -1.0, -1.0), (26.56, 1.0, -1.0), (53.12, 1.0, 0.5), (53.12, -0.5, -1.0), (53.12, 0.5, 1.0), (53.12, -1.0, 0.5), (26.56, -1.0, 1.0), (0.0, -0.5, 1.0), (0.0, 0.5, 1.0), (26.56, 0.0, 1.0), (0.0, -0.5, -1.0), (0.0, 0.5, -1.0), (26.56, 0.0, -1.0), (26.56, -1.0, 0.0), (0.0, -1.0, -0.5), (0.0, -1.0, 0.5), (26.56, 1.0, 0.0), (0.0, 1.0, -0.5), (0.0, 1.0, 0.5), (26.56, 1.0, -0.5), (26.56, -1.0, 0.5), (26.56, -1.0, -0.5), (26.56, 0.5, -1.0), (26.56, 0.5, 1.0), (26.56, -0.5, 1.0), (26.56, -0.5, -1.0), (26.56, 1.0, 0.5)], [], [(25, 10, 3, 11), (57, 26, 7, 33), (36, 29, 5), (22, 46, 19, 1, 9), (56, 34, 4, 31), (20, 10, 1, 19, 38), (55, 38, 19, 37), (54, 39, 20, 40), (13, 3, 10, 20, 39), (8, 21, 41, 18, 0), (2, 12, 42, 21, 8), (53, 28, 15, 43), (18, 45, 22, 9, 0), (52, 44, 22, 45), (51, 37, 19, 46), (34, 30, 4), (27, 14, 23, 15, 28), (33, 7, 35), (50, 47, 14, 27), (2, 11, 24, 48, 12), (11, 3, 13, 49, 24), (8, 25, 11, 2), (0, 9, 25, 8), (9, 1, 10, 25), (32, 50, 27, 6), (12, 48, 50, 32), (48, 24, 47, 50), (14, 33, 35, 16, 23), (6, 27, 28), (15, 23, 17, 30, 34), (44, 51, 46, 22), (17, 36, 51, 44), (36, 5, 37, 51), (31, 52, 45, 18), (4, 30, 52, 31), (30, 17, 44, 52), (42, 53, 43, 21), (12, 32, 53, 42), (32, 6, 28, 53), (35, 54, 40, 16), (7, 26, 54, 35), (26, 13, 39, 54), (29, 55, 37, 5), (16, 40, 55, 29), (40, 20, 38, 55), (41, 56, 31, 18), (21, 43, 56, 41), (43, 15, 34, 56), (23, 16, 29, 36, 17), (47, 57, 33, 14), (24, 49, 57, 47), (49, 13, 26, 57)])
me_cube_021.use_remesh_preserve_volume = False
me_cube_021.use_remesh_preserve_attributes = False
me_cube_021.use_mirror_vertex_groups = False
me_cube_021.update()
me_cube_020 = bpy.data.meshes.new('Cube.020')
me_cube_020.from_pydata([(-1.0, -1.0, -1.0), (-1.0, -1.0, 1.0), (-1.0, 1.0, -1.0), (-1.0, 1.0, 1.0), (53.12, -1.0, -1.0), (53.12, -1.0, 1.0), (53.12, 1.0, -1.0), (53.12, 1.0, 1.0), (-1.0, 0.0, -1.0), (-1.0, -1.0, 0.0), (-1.0, 0.0, 1.0), (-1.0, 1.0, 0.0), (0.0, 1.0, -1.0), (0.0, 1.0, 1.0), (53.12, 1.0, 0.0), (53.12, 0.0, -1.0), (53.12, 0.0, 1.0), (53.12, -1.0, 0.0), (0.0, -1.0, -1.0), (0.0, -1.0, 1.0), (0.0, 0.0, 1.0), (0.0, 0.0, -1.0), (0.0, -1.0, 0.0), (53.12, 0.0, 0.0), (0.0, 1.0, 0.0), (-1.0, 0.0, 0.0), (26.56, 1.0, 1.0), (53.12, 1.0, -0.5), (53.12, 0.5, -1.0), (53.12, -0.5, 1.0), (53.12, -1.0, -0.5), (26.56, -1.0, -1.0), (26.56, 1.0, -1.0), (53.12, 1.0, 0.5), (53.12, -0.5, -1.0), (53.12, 0.5, 1.0), (53.12, -1.0, 0.5), (26.56, -1.0, 1.0), (0.0, -0.5, 1.0), (0.0, 0.5, 1.0), (26.56, 0.0, 1.0), (0.0, -0.5, -1.0), (0.0, 0.5, -1.0), (26.56, 0.0, -1.0), (26.56, -1.0, 0.0), (0.0, -1.0, -0.5), (0.0, -1.0, 0.5), (26.56, 1.0, 0.0), (0.0, 1.0, -0.5), (0.0, 1.0, 0.5), (26.56, 1.0, -0.5), (26.56, -1.0, 0.5), (26.56, -1.0, -0.5), (26.56, 0.5, -1.0), (26.56, 0.5, 1.0), (26.56, -0.5, 1.0), (26.56, -0.5, -1.0), (26.56, 1.0, 0.5)], [], [(25, 10, 3, 11), (57, 26, 7, 33), (36, 29, 5), (22, 46, 19, 1, 9), (56, 34, 4, 31), (20, 10, 1, 19, 38), (55, 38, 19, 37), (54, 39, 20, 40), (13, 3, 10, 20, 39), (8, 21, 41, 18, 0), (2, 12, 42, 21, 8), (53, 28, 15, 43), (18, 45, 22, 9, 0), (52, 44, 22, 45), (51, 37, 19, 46), (34, 30, 4), (27, 14, 23, 15, 28), (33, 7, 35), (50, 47, 14, 27), (2, 11, 24, 48, 12), (11, 3, 13, 49, 24), (8, 25, 11, 2), (0, 9, 25, 8), (9, 1, 10, 25), (32, 50, 27, 6), (12, 48, 50, 32), (48, 24, 47, 50), (14, 33, 35, 16, 23), (6, 27, 28), (15, 23, 17, 30, 34), (44, 51, 46, 22), (17, 36, 51, 44), (36, 5, 37, 51), (31, 52, 45, 18), (4, 30, 52, 31), (30, 17, 44, 52), (42, 53, 43, 21), (12, 32, 53, 42), (32, 6, 28, 53), (35, 54, 40, 16), (7, 26, 54, 35), (26, 13, 39, 54), (29, 55, 37, 5), (16, 40, 55, 29), (40, 20, 38, 55), (41, 56, 31, 18), (21, 43, 56, 41), (43, 15, 34, 56), (23, 16, 29, 36, 17), (47, 57, 33, 14), (24, 49, 57, 47), (49, 13, 26, 57)])
me_cube_020.use_remesh_preserve_volume = False
me_cube_020.use_remesh_preserve_attributes = False
me_cube_020.use_mirror_vertex_groups = False
me_cube_020.update()
me_cube_019 = bpy.data.meshes.new('Cube.019')
me_cube_019.from_pydata([(-1.0, -1.0, -1.0), (-1.0, -1.0, 1.0), (-1.0, 1.0, -1.0), (-1.0, 1.0, 1.0), (53.12, -1.0, -1.0), (53.12, -1.0, 1.0), (53.12, 1.0, -1.0), (53.12, 1.0, 1.0), (-1.0, 0.0, -1.0), (-1.0, -1.0, 0.0), (-1.0, 0.0, 1.0), (-1.0, 1.0, 0.0), (0.0, 1.0, -1.0), (0.0, 1.0, 1.0), (53.12, 1.0, 0.0), (53.12, 0.0, -1.0), (53.12, 0.0, 1.0), (53.12, -1.0, 0.0), (0.0, -1.0, -1.0), (0.0, -1.0, 1.0), (0.0, 0.0, 1.0), (0.0, 0.0, -1.0), (0.0, -1.0, 0.0), (53.12, 0.0, 0.0), (0.0, 1.0, 0.0), (-1.0, 0.0, 0.0), (26.56, 1.0, 1.0), (53.12, 1.0, -0.5), (53.12, 0.5, -1.0), (53.12, -0.5, 1.0), (53.12, -1.0, -0.5), (26.56, -1.0, -1.0), (26.56, 1.0, -1.0), (53.12, 1.0, 0.5), (53.12, -0.5, -1.0), (53.12, 0.5, 1.0), (53.12, -1.0, 0.5), (26.56, -1.0, 1.0), (0.0, -0.5, 1.0), (0.0, 0.5, 1.0), (26.56, 0.0, 1.0), (0.0, -0.5, -1.0), (0.0, 0.5, -1.0), (26.56, 0.0, -1.0), (26.56, -1.0, 0.0), (0.0, -1.0, -0.5), (0.0, -1.0, 0.5), (26.56, 1.0, 0.0), (0.0, 1.0, -0.5), (0.0, 1.0, 0.5), (26.56, 1.0, -0.5), (26.56, -1.0, 0.5), (26.56, -1.0, -0.5), (26.56, 0.5, -1.0), (26.56, 0.5, 1.0), (26.56, -0.5, 1.0), (26.56, -0.5, -1.0), (26.56, 1.0, 0.5)], [], [(25, 10, 3, 11), (57, 26, 7, 33), (36, 29, 5), (22, 46, 19, 1, 9), (56, 34, 4, 31), (20, 10, 1, 19, 38), (55, 38, 19, 37), (54, 39, 20, 40), (13, 3, 10, 20, 39), (8, 21, 41, 18, 0), (2, 12, 42, 21, 8), (53, 28, 15, 43), (18, 45, 22, 9, 0), (52, 44, 22, 45), (51, 37, 19, 46), (34, 30, 4), (27, 14, 23, 15, 28), (33, 7, 35), (50, 47, 14, 27), (2, 11, 24, 48, 12), (11, 3, 13, 49, 24), (8, 25, 11, 2), (0, 9, 25, 8), (9, 1, 10, 25), (32, 50, 27, 6), (12, 48, 50, 32), (48, 24, 47, 50), (14, 33, 35, 16, 23), (6, 27, 28), (15, 23, 17, 30, 34), (44, 51, 46, 22), (17, 36, 51, 44), (36, 5, 37, 51), (31, 52, 45, 18), (4, 30, 52, 31), (30, 17, 44, 52), (42, 53, 43, 21), (12, 32, 53, 42), (32, 6, 28, 53), (35, 54, 40, 16), (7, 26, 54, 35), (26, 13, 39, 54), (29, 55, 37, 5), (16, 40, 55, 29), (40, 20, 38, 55), (41, 56, 31, 18), (21, 43, 56, 41), (43, 15, 34, 56), (23, 16, 29, 36, 17), (47, 57, 33, 14), (24, 49, 57, 47), (49, 13, 26, 57)])
me_cube_019.use_remesh_preserve_volume = False
me_cube_019.use_remesh_preserve_attributes = False
me_cube_019.use_mirror_vertex_groups = False
me_cube_019.update()
arm_armature = bpy.data.armatures.new('Armature')  # bones are not reproduced

# ---- objects
ob_cube_008 = bpy.data.objects.new('Cube.008', me_cube_003)
ob_armature = bpy.data.objects.new('Armature', arm_armature)
ob_cube_001 = bpy.data.objects.new('Cube.001', me_cube_001)
ob_cube_007 = bpy.data.objects.new('Cube.007', me_cube_002)
ob_cube_006 = bpy.data.objects.new('Cube.006', me_cube_000)
ob_cube_005 = bpy.data.objects.new('Cube.005', me_cube_023)
ob_cube_004 = bpy.data.objects.new('Cube.004', me_cube_022)
ob_cube_003 = bpy.data.objects.new('Cube.003', me_cube_021)
ob_cube_002 = bpy.data.objects.new('Cube.002', me_cube_020)
ob_cube = bpy.data.objects.new('Cube', me_cube_019)
ob_lamp = bpy.data.objects.new('Lamp', light_lamp)
ob_camera = bpy.data.objects.new('Camera', cam_camera)

# ---- transforms, parenting, visibility, modifiers, constraints
ob_cube_008.location = (-1.866, -0.4741, 0.7973)
ob_cube_008.rotation_euler = (-0.0, 3.142, -0.0)
ob_cube_008.scale = (0.09898, 0.09898, 0.09898)
ob_cube_008.lineart.crease_threshold = 0.0
ob_armature.location = (0.0, -3.344, 1.408)
ob_armature.rotation_euler = (-1.623, -0.0, 0.0)
ob_armature.scale = (1.01, 1.01, 1.01)
ob_armature.lineart.crease_threshold = 0.0
ob_cube_001.parent = ob_armature
ob_cube_001.matrix_parent_inverse = Matrix(((0.9905, 0.0, -0.0, 0.0), (0.0, -0.05123, -0.9892, 1.221), (0.0, 0.9892, -0.05123, 3.38), (0.0, 0.0, 0.0, 1.0)))
ob_cube_001.location = (0.0, -2.383, 1.487)
ob_cube_001.lock_rotations_4d = False
ob_cube_001.empty_display_type = 'ARROWS'
ob_cube_001.lineart.crease_threshold = 0.0
_vg = ob_cube_001.vertex_groups.new(name='Bone')
for _i, _w in zip([8, 9, 10, 11, 12, 13, 14, 15, 16, 17, 18, 19, 20, 21, 22, 23, 28, 29, 30, 31, 32, 33, 34, 35, 44, 45, 46, 47, 48, 49, 50, 51, 52, 53, 54, 55, 56, 57, 58, 59, 60, 61, 62, 63, 64, 65, 70, 71, 72, 73, 74, 75, 76, 77, 78, 79, 80, 81, 82, 86, 87, 88, 89, 90, 91, 92, 93, 94, 99, 112, 113, 114, 115, 116, 117, 118, 119, 120, 121, 122, 123, 124, 125, 126, 127, 128, 129, 130, 131, 132, 133, 134, 135, 140, 141, 142, 143, 144, 145, 146, 147, 160, 161, 162, 163, 165, 166, 167, 168, 169, 170, 171, 172, 173, 174, 175, 176, 177, 178, 179, 180, 181, 182, 183, 184, 185, 186, 187, 188, 189, 190, 191, 192, 193, 194, 195, 200, 204, 205, 206, 207, 208, 209, 210, 211, 213, 214, 215, 216, 218, 219, 220, 221, 222, 223, 224, 226, 227, 235, 236, 237, 238, 239, 240, 241, 242, 243, 244, 245, 246, 247, 248, 249, 250, 251, 252, 253, 254, 255, 271, 272, 273, 274, 275, 276, 277, 281, 282, 283, 284, 285, 286, 287, 288, 294, 295, 296, 297, 298, 299, 300, 301, 305, 306, 307, 308, 309, 310, 311, 312, 313, 314, 315], [0.01801, 0.04677, 0.02887, 0.01728, 0.006072, 0.03081, 0.02497, 0.0151, 0.06328, 0.0845, 0.06961, 0.06145, 0.0585, 0.07037, 0.06594, 0.06025, 0.03134, 0.04502, 0.03185, 0.04369, 0.07814, 0.08722, 0.07919, 0.08578, 0.1247, 0.09268, 0.04289, 0.06749, 0.6063, 0.9723, 0.9768, 0.669, 0.7499, 0.978, 0.9753, 0.7373, 0.599, 0.5516, 0.5699, 0.5282, 0.5691, 0.1318, 0.1869, 0.1694, 0.1842, 0.1971, 0.06631, 0.07042, 0.1056, 0.09294, 0.01927, 0.02825, 0.02052, 0.05369, 0.05448, 0.05952, 0.005044, 0.01093, 0.007466, 0.0533, 0.06145, 0.09006, 0.07097, 0.03196, 0.05169, 0.03516, 0.01745, 0.001164, 0.00294, 0.02827, 0.0172, 0.01177, 0.03604, 0.03805, 0.02169, 0.02657, 0.01504, 0.0223, 0.0114, 0.02749, 0.02003, 0.07349, 0.06184, 0.06219, 0.07567, 0.07348, 0.0648, 0.06639, 0.05979, 0.06529, 0.05852, 0.06781, 0.06302, 0.03698, 0.03088, 0.04403, 0.03742, 0.08121, 0.07944, 0.0866, 0.0819, 0.03786, 0.05649, 0.09053, 0.06755, 0.07499, 0.916, 0.6518, 0.8174, 0.9856, 0.9866, 0.9242, 0.9846, 0.6895, 0.9363, 0.7534, 0.9846, 0.9309, 0.6293, 0.486, 0.5913, 0.5663, 0.3311, 0.3012, 0.366, 0.6645, 0.5564, 0.1613, 0.1992, 0.1379, 0.2165, 0.2437, 0.3008, 0.3464, 0.1522, 0.1115, 0.01755, 0.06868, 0.09986, 0.08406, 0.08054, 0.07683, 0.08822, 0.09251, 0.07724, 0.1138, 0.02261, 0.01584, 0.0539, 0.0424, 0.03816, 0.02817, 0.06045, 0.04842, 0.05111, 0.02964, 0.003692, 0.01117, 0.01539, 0.05718, 0.07357, 0.07546, 0.06417, 0.0706, 0.08683, 0.06244, 0.05605, 0.08196, 0.01296, 0.02189, 0.04243, 0.03311, 0.02793, 0.00734, 0.003941, 0.03097, 0.04966, 0.0177, 0.04535, 0.01199, 0.02479, 0.02035, 0.0587, 0.07032, 0.06891, 0.06342, 0.1836, 0.3405, 0.2986, 0.9407, 0.9998, 0.9567, 0.9457, 0.942, 0.08294, 0.0916, 0.08096, 0.08177, 0.08286, 0.0361, 0.03801, 0.03949, 0.05962, 0.06238, 0.07364, 0.06855, 0.06467, 0.07441, 0.009553, 0.01965, 0.02504, 0.02195, 0.02818]): _vg.add([_i], _w, 'REPLACE')
_vg = ob_cube_001.vertex_groups.new(name='Bone.001')
for _i, _w in zip([0, 1, 2, 3, 4, 5, 6, 7, 8, 9, 10, 11, 12, 13, 14, 15, 16, 17, 18, 19, 20, 21, 22, 23, 24, 25, 26, 27, 28, 29, 30, 31, 32, 33, 34, 35, 44, 45, 46, 47, 48, 51, 52, 55, 56, 57, 58, 59, 60, 61, 62, 63, 64, 65, 70, 71, 72, 73, 74, 75, 76, 77, 78, 79, 80, 81, 82, 86, 87, 88, 89, 90, 91, 92, 93, 94, 95, 96, 97, 98, 99, 100, 101, 102, 103, 104, 105, 106, 107, 108, 109, 110, 111, 112, 113, 114, 115, 116, 117, 118, 119, 120, 121, 122, 123, 124, 125, 126, 127, 128, 129, 130, 131, 132, 133, 134, 135, 136, 137, 138, 139, 140, 141, 142, 143, 144, 145, 146, 147, 151, 160, 161, 162, 163, 165, 166, 167, 168, 171, 173, 175, 177, 178, 179, 180, 181, 182, 183, 184, 185, 186, 187, 188, 189, 190, 191, 192, 193, 194, 195, 200, 201, 204, 205, 206, 207, 208, 209, 210, 211, 213, 214, 215, 216, 218, 219, 220, 221, 222, 223, 224, 225, 226, 227, 229, 231, 232, 233, 234, 235, 236, 237, 238, 239, 240, 241, 242, 243, 244, 245, 246, 247, 248, 249, 250, 251, 252, 253, 254, 255, 256, 257, 258, 259, 260, 261, 262, 263, 264, 265, 266, 268, 269, 270, 271, 272, 273, 274, 275, 276, 277, 279, 281, 282, 283, 284, 288, 294, 295, 296, 297, 298, 299, 300, 301, 302, 303, 304, 305, 306, 307, 308, 309, 310, 311, 312, 313, 314, 315, 316, 317, 318, 319, 320], [0.04275, 0.09917, 0.07739, 0.05988, 0.03987, 0.08284, 0.07468, 0.05991, 0.1448, 0.2046, 0.1726, 0.15, 0.1279, 0.1809, 0.1667, 0.1474, 0.2692, 0.355, 0.3086, 0.3062, 0.2637, 0.279, 0.2885, 0.2889, 0.009127, 0.0263, 0.009815, 0.02281, 0.07883, 0.08509, 0.07056, 0.07865, 0.1457, 0.1519, 0.1376, 0.1426, 0.2043, 0.3853, 0.01592, 0.04978, 0.2497, 0.209, 0.0769, 0.118, 0.1335, 0.2579, 0.1865, 0.2992, 0.2673, 0.4094, 0.1106, 0.2865, 0.1338, 0.1785, 0.09813, 0.1257, 0.1816, 0.1352, 0.06047, 0.07183, 0.05229, 0.07848, 0.08647, 0.1069, 0.0345, 0.05687, 0.05087, 0.2581, 0.2585, 0.3787, 0.2727, 0.1841, 0.2168, 0.1911, 0.1404, 0.114, 0.03111, 0.02262, 0.08657, 0.09328, 0.1093, 0.07032, 0.05496, 0.04703, 0.08622, 0.08992, 0.06723, 0.07587, 0.06082, 0.06706, 0.05381, 0.07955, 0.06704, 0.1681, 0.1483, 0.1438, 0.1862, 0.1915, 0.158, 0.169, 0.1488, 0.157, 0.1396, 0.1727, 0.1563, 0.31, 0.2955, 0.2708, 0.3274, 0.3059, 0.2985, 0.2938, 0.3033, 0.2802, 0.2791, 0.2853, 0.2875, 0.01711, 0.009023, 0.02382, 0.0161, 0.0803, 0.07405, 0.08163, 0.07458, 0.1455, 0.1515, 0.1481, 0.1392, 0.006719, 0.08144, 0.1532, 0.07033, 0.1373, 0.04147, 0.05216, 0.2176, 0.09259, 0.04347, 0.165, 0.09708, 0.01297, 0.1439, 0.3114, 0.1639, 0.2401, 0.621, 0.3947, 0.1955, 0.1502, 0.2747, 0.2849, 0.1476, 0.7751, 0.2313, 0.09642, 0.4347, 0.2629, 0.2007, 0.07353, 0.1285, 0.007959, 0.1243, 0.1652, 0.1489, 0.1301, 0.1251, 0.1409, 0.16, 0.1462, 0.199, 0.06655, 0.05341, 0.08249, 0.08554, 0.07228, 0.06458, 0.09971, 0.07953, 0.09167, 0.08382, 0.01566, 0.04105, 0.05597, 0.0231, 0.005424, 0.02735, 0.03737, 0.004442, 0.05882, 0.2656, 0.3068, 0.3172, 0.2802, 0.2762, 0.365, 0.2653, 0.2617, 0.3317, 0.1286, 0.1553, 0.2048, 0.1863, 0.1671, 0.1355, 0.1221, 0.1823, 0.21, 0.1428, 0.2273, 0.07147, 0.02967, 0.08608, 0.098, 0.07012, 0.06708, 0.08374, 0.1032, 0.03764, 0.03273, 0.1042, 0.05733, 0.06875, 0.06691, 0.1493, 0.1628, 0.156, 0.2913, 0.3012, 0.3064, 0.2832, 0.0304, 0.7479, 0.2717, 0.3952, 0.01333, 0.02225, 0.1358, 0.1534, 0.1437, 0.134, 0.1484, 0.07655, 0.07285, 0.08428, 0.01569, 0.0161, 0.01992, 0.2687, 0.2906, 0.3067, 0.2915, 0.2801, 0.3133, 0.14, 0.1554, 0.165, 0.1562, 0.1677, 0.03821, 0.06668, 0.06892, 0.06706, 0.07025]): _vg.add([_i], _w, 'REPLACE')
_vg = ob_cube_001.vertex_groups.new(name='Bone.002')
for _i, _w in zip([0, 1, 2, 3, 4, 5, 6, 7, 8, 9, 10, 11, 12, 13, 14, 15, 16, 17, 18, 19, 20, 21, 22, 23, 24, 25, 26, 27, 28, 29, 30, 31, 32, 33, 34, 35, 37, 44, 45, 46, 47, 48, 51, 52, 55, 56, 57, 58, 59, 60, 61, 62, 63, 64, 65, 66, 67, 68, 70, 71, 72, 73, 74, 75, 76, 77, 78, 79, 80, 81, 82, 83, 84, 85, 86, 87, 88, 89, 90, 91, 92, 93, 94, 95, 96, 97, 98, 99, 100, 101, 102, 103, 104, 105, 106, 107, 108, 109, 110, 111, 112, 113, 114, 115, 116, 117, 118, 119, 120, 121, 122, 123, 124, 125, 126, 127, 128, 129, 130, 131, 132, 133, 134, 135, 136, 137, 138, 139, 140, 141, 142, 143, 144, 145, 146, 147, 148, 152, 160, 161, 162, 163, 164, 165, 166, 167, 168, 171, 173, 174, 175, 177, 178, 179, 180, 181, 182, 183, 184, 185, 186, 187, 188, 189, 190, 191, 192, 193, 194, 195, 197, 198, 199, 200, 201, 202, 204, 205, 206, 207, 208, 209, 210, 211, 212, 213, 214, 215, 216, 217, 218, 219, 220, 221, 222, 223, 224, 225, 226, 227, 228, 229, 230, 231, 232, 233, 234, 235, 236, 237, 238, 239, 240, 241, 242, 243, 244, 245, 246, 247, 248, 249, 250, 251, 252, 253, 254, 255, 256, 257, 258, 259, 260, 261, 262, 263, 264, 265, 266, 267, 268, 269, 270, 271, 272, 273, 274, 275, 276, 277, 279, 280, 281, 282, 283, 284, 287, 294, 295, 296, 297, 298, 299, 300, 301, 302, 303, 304, 305, 306, 307, 308, 309, 310, 311, 312, 313, 314, 315, 316, 317, 318, 319, 320], [0.1517, 0.2578, 0.2707, 0.24, 0.1679, 0.3386, 0.2882, 0.2302, 0.3454, 0.4521, 0.4638, 0.4401, 0.4264, 0.4937, 0.4749, 0.451, 0.5585, 0.7327, 0.6728, 0.5986, 0.5773, 0.6906, 0.6603, 0.6083, 0.4344, 0.4376, 0.4196, 0.4404, 0.5619, 0.5782, 0.5616, 0.5834, 0.6417, 0.6434, 0.6406, 0.6502, 0.2982, 0.5943, 0.7458, 0.7876, 0.6986, 0.14, 0.1348, 0.1643, 0.138, 0.254, 0.1838, 0.2317, 0.1683, 0.1778, 0.5318, 0.6635, 0.5241, 0.654, 0.5816, 0.002287, 0.2819, 0.1611, 0.6504, 0.6371, 0.6207, 0.6758, 0.5168, 0.4926, 0.5232, 0.6121, 0.612, 0.5868, 0.4756, 0.4525, 0.466, 0.3621, 0.3748, 0.3614, 0.568, 0.5344, 0.766, 0.7058, 0.5004, 0.4554, 0.5013, 0.3125, 0.4259, 0.1257, 0.1496, 0.3815, 0.354, 0.2546, 0.2303, 0.2063, 0.166, 0.2639, 0.2946, 0.2693, 0.2811, 0.2321, 0.2502, 0.2047, 0.3133, 0.2623, 0.4242, 0.4033, 0.3927, 0.4597, 0.4704, 0.4626, 0.4705, 0.4491, 0.4694, 0.4401, 0.4842, 0.4672, 0.6454, 0.5796, 0.5731, 0.6963, 0.6858, 0.6461, 0.6685, 0.5974, 0.6325, 0.5952, 0.6722, 0.6365, 0.4445, 0.4317, 0.4373, 0.4324, 0.5767, 0.5661, 0.5817, 0.5739, 0.6493, 0.6311, 0.6459, 0.6476, 0.01443, 0.1079, 0.589, 0.7441, 0.7766, 0.7728, 0.6606, 0.7649, 0.01226, 0.1334, 0.08634, 0.0127, 0.1465, 0.0289, 0.1422, 0.02233, 0.2175, 0.1958, 0.2318, 0.1971, 0.04978, 0.2936, 0.4157, 0.1765, 0.1635, 0.5617, 0.6149, 0.09129, 0.5306, 0.6343, 0.2996, 0.3673, 0.6002, 0.7008, 0.281, 0.2137, 0.09792, 0.5633, 0.5056, 0.04477, 0.6286, 0.641, 0.6417, 0.6528, 0.6427, 0.6557, 0.6366, 0.6322, 0.3356, 0.602, 0.5069, 0.5141, 0.6111, 1.0, 0.5596, 0.5677, 0.5482, 0.63, 0.5922, 0.5765, 0.5338, 0.4243, 0.4629, 0.4665, 0.3685, 0.4302, 1.0, 0.3997, 0.4493, 0.4423, 0.4131, 0.497, 0.5577, 0.6932, 0.6472, 0.6321, 0.6973, 0.7472, 0.5477, 0.5731, 0.7298, 0.2687, 0.485, 0.4962, 0.5017, 0.4275, 0.382, 0.4261, 0.4987, 0.4538, 0.3317, 0.554, 0.1576, 0.1448, 0.3474, 0.3085, 0.2354, 0.2543, 0.352, 0.2574, 0.141, 0.16, 0.4015, 0.08093, 0.1943, 0.253, 0.2585, 0.4149, 0.4451, 0.4704, 0.5769, 0.6786, 0.6465, 0.6341, 0.8022, 0.687, 0.07162, 0.3656, 0.311, 0.005766, 0.0122, 0.6278, 0.6417, 0.6492, 0.6498, 0.6439, 0.5806, 0.5705, 0.5661, 0.4435, 0.4267, 0.4375, 0.5648, 0.6435, 0.6906, 0.6337, 0.6322, 0.6467, 0.3868, 0.4713, 0.4387, 0.4767, 0.4255, 0.1557, 0.2728, 0.235, 0.2523, 0.2326]): _vg.add([_i], _w, 'REPLACE')
_vg = ob_cube_001.vertex_groups.new(name='Bone.003')
for _i, _w in zip([0, 1, 2, 3, 4, 5, 6, 7, 8, 9, 10, 11, 13, 14, 15, 24, 25, 26, 27, 28, 29, 30, 31, 32, 33, 34, 35, 36, 37, 39, 40, 41, 43, 44, 46, 66, 67, 68, 70, 71, 72, 73, 74, 75, 76, 77, 78, 79, 80, 81, 82, 83, 84, 85, 87, 90, 91, 92, 93, 95, 96, 98, 99, 100, 101, 102, 103, 104, 105, 106, 107, 108, 109, 110, 111, 112, 113, 114, 115, 116, 117, 118, 119, 122, 123, 136, 137, 138, 139, 140, 141, 142, 143, 144, 145, 146, 147, 148, 149, 150, 151, 152, 153, 155, 156, 157, 158, 159, 160, 161, 162, 164, 194, 197, 198, 199, 200, 202, 204, 205, 206, 207, 208, 209, 210, 211, 212, 213, 214, 215, 216, 218, 219, 220, 221, 222, 223, 224, 225, 226, 227, 228, 229, 231, 232, 233, 234, 235, 245, 247, 248, 249, 250, 252, 253, 254, 256, 257, 258, 259, 260, 261, 263, 264, 265, 267, 268, 269, 270, 271, 272, 278, 279, 280, 289, 290, 291, 292, 293, 294, 295, 296, 297, 298, 299, 300, 301, 302, 303, 304, 311, 312, 313, 315, 316, 317, 318, 319, 320], [0.09573, 0.08226, 0.07223, 0.07181, 0.04049, 0.003039, 0.04962, 0.0553, 0.06115, 0.03788, 0.03703, 0.03463, 0.004643, 0.0125, 0.007653, 0.3708, 0.3651, 0.3832, 0.3623, 0.2221, 0.2016, 0.2291, 0.203, 0.08709, 0.07409, 0.09328, 0.07736, 0.9255, 0.6059, 0.7773, 0.8862, 0.6363, 0.7012, 0.0271, 0.04091, 0.1283, 0.4915, 0.5628, 0.125, 0.1093, 0.05241, 0.05768, 0.2735, 0.2741, 0.2759, 0.1773, 0.1709, 0.1667, 0.3242, 0.3198, 0.3248, 0.4238, 0.4157, 0.4347, 0.00189, 0.001721, 0.03401, 0.004705, 0.07057, 0.1057, 0.02877, 0.02939, 0.08236, 0.07892, 0.08134, 0.07216, 0.08326, 0.05539, 0.06953, 0.06065, 0.06401, 0.03742, 0.05117, 0.02974, 0.05244, 0.04275, 0.04943, 0.02487, 0.05011, 0.02298, 0.03245, 0.0245, 0.02024, 0.006958, 0.008147, 0.3612, 0.374, 0.3671, 0.371, 0.2086, 0.2233, 0.2019, 0.2152, 0.07928, 0.08992, 0.07594, 0.08479, 0.8519, 0.9169, 0.9475, 0.3804, 0.6865, 0.551, 0.8252, 0.7887, 0.871, 0.2935, 0.2595, 0.1949, 0.05661, 0.01909, 0.1567, 0.002263, 0.5458, 0.5648, 0.4597, 0.05555, 0.6382, 0.1193, 0.05509, 0.07905, 0.08853, 0.1028, 0.07258, 0.06848, 0.09394, 0.451, 0.04273, 0.2729, 0.283, 0.175, 0.2132, 0.2215, 0.245, 0.1435, 0.1943, 0.1959, 0.2385, 0.3759, 0.3331, 0.3138, 0.4197, 0.3628, 0.4004, 0.3515, 0.3522, 0.386, 0.2907, 0.07918, 0.01486, 0.002915, 0.04503, 0.02493, 0.00349, 0.03589, 0.06513, 0.1016, 0.07656, 0.00323, 0.05833, 0.08029, 0.03192, 0.08359, 0.09996, 0.0355, 0.1169, 0.06812, 0.07701, 0.04217, 0.02236, 0.0422, 0.3246, 0.09249, 0.04655, 0.9974, 0.5516, 0.8866, 0.6661, 0.8259, 0.1011, 0.07184, 0.08115, 0.08708, 0.07934, 0.2092, 0.2189, 0.2118, 0.3637, 0.3745, 0.3622, 0.02499, 0.01996, 0.02137, 0.0442, 0.07423, 0.06051, 0.06299, 0.03408, 0.07988]): _vg.add([_i], _w, 'REPLACE')
_m = ob_cube_001.modifiers.new('Armature', 'ARMATURE')
_m.object = ob_armature
ob_cube_007.location = (-1.866, 1.085, 0.7973)
ob_cube_007.rotation_euler = (-0.0, 3.142, -0.0)
ob_cube_007.scale = (0.09898, 0.09898, 0.09898)
ob_cube_007.lineart.crease_threshold = 0.0
ob_cube_006.location = (-1.866, 0.3381, 0.7973)
ob_cube_006.rotation_euler = (-0.0, 3.142, -0.0)
ob_cube_006.scale = (0.09898, 0.09898, 0.09898)
ob_cube_006.lineart.crease_threshold = 0.0
ob_cube_005.location = (1.953, 0.3381, 0.7973)
ob_cube_005.scale = (0.09898, 0.09898, 0.09898)
ob_cube_005.lineart.crease_threshold = 0.0
ob_cube_004.location = (1.953, 1.085, 0.7973)
ob_cube_004.scale = (0.09898, 0.09898, 0.09898)
ob_cube_004.lineart.crease_threshold = 0.0
ob_cube_003.location = (1.953, 1.085, 0.7973)
ob_cube_003.scale = (0.09898, 0.09898, 0.09898)
ob_cube_003.lineart.crease_threshold = 0.0
ob_cube_002.location = (1.953, 0.3381, 0.7973)
ob_cube_002.scale = (0.09898, 0.09898, 0.09898)
ob_cube_002.lineart.crease_threshold = 0.0
ob_cube.location = (1.953, -0.4741, 0.7973)
ob_cube.scale = (0.09898, 0.09898, 0.09898)
ob_cube.lineart.crease_threshold = 0.0
ob_lamp.location = (4.076, 1.005, 5.904)
ob_lamp.rotation_euler = (0.6503, 0.05522, 1.866)
ob_lamp.lock_rotations_4d = False
ob_lamp.empty_display_type = 'ARROWS'
ob_lamp.color = (0.0, 0.0, 0.0, 0.0)
ob_lamp.lineart.crease_threshold = 0.0
ob_camera.location = (7.481, -6.508, 5.344)
ob_camera.rotation_euler = (1.109, 0.0, 0.8149)
ob_camera.lock_rotations_4d = False
ob_camera.empty_display_type = 'ARROWS'
ob_camera.color = (0.0, 0.0, 0.0, 0.0)
ob_camera.display_type = 'WIRE'
ob_camera.lineart.crease_threshold = 0.0

# ---- collection membership
col_collection_1.objects.link(ob_cube_008)
col_collection_1.objects.link(ob_armature)
col_collection_1.objects.link(ob_cube_001)
col_collection_1.objects.link(ob_cube_007)
col_collection_1.objects.link(ob_cube_006)
col_collection_1.objects.link(ob_cube_005)
col_collection_1.objects.link(ob_cube_004)
col_collection_1.objects.link(ob_cube_003)
col_collection_1.objects.link(ob_cube_002)
col_collection_1.objects.link(ob_cube)
col_collection_1.objects.link(ob_lamp)
col_collection_1.objects.link(ob_camera)

# ---- scene / render settings (as saved in the file)
scene.camera = ob_camera
scene.frame_start = 0; scene.frame_end = 250; scene.frame_set(0)
scene.render.engine = 'BLENDER_EEVEE_NEXT'
scene.render.resolution_percentage = 50
scene.render.dither_intensity = 0.0
scene.cycles.use_denoising = False
scene.cycles.samples = 128
scene.cycles.sampling_pattern = 'TABULATED_SOBOL'
scene.cycles.use_adaptive_sampling = False
scene.cycles.use_light_tree = False
scene.cycles.blur_glossy = 0.0
scene.cycles.sample_clamp_indirect = 0.0
scene.view_settings.view_transform = 'Standard'
bpy.context.view_layer.update()
